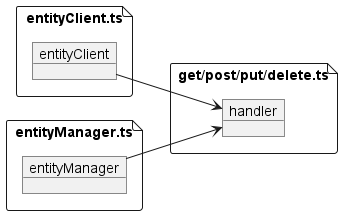

The diagram above was rendered by PlantUML. Its source (embedded in the PNG):
@startuml entityClient

allowmixing

left to right direction

file "entityClient.ts" as entitClientTs {
    object entityClient
}

file "entityManager.ts" as entityManagerTs {
    object entityManager
}

file "get/post/put/delete.ts" as crudTs {
    object handler

    entityClient --> handler
    entityManager --> handler
}

@enduml